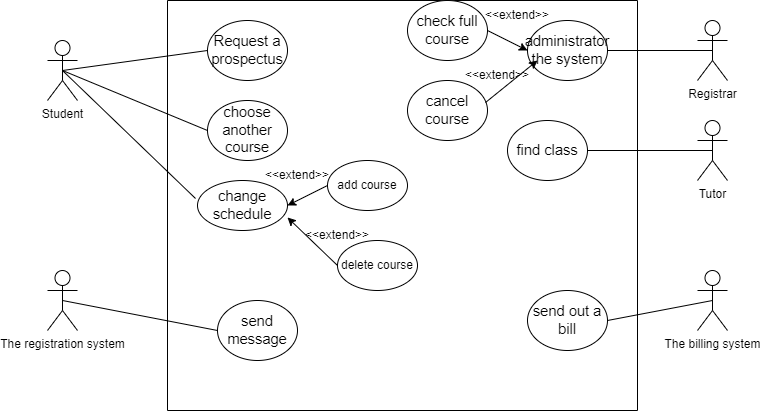

The diagram above was exported from draw.io. Its source (the exported page's mxGraphModel, read from the mxfile embedded in the PNG):
<mxGraphModel dx="868" dy="482" grid="1" gridSize="10" guides="1" tooltips="1" connect="1" arrows="1" fold="1" page="1" pageScale="1" pageWidth="850" pageHeight="1100" math="0" shadow="0">
  <root>
    <mxCell id="0" />
    <mxCell id="1" parent="0" />
    <mxCell id="7eDvw-n3dTJZ8PsX3p8M-1" value="Student&lt;br&gt;" style="shape=umlActor;verticalLabelPosition=bottom;verticalAlign=top;html=1;outlineConnect=0;" parent="1" vertex="1">
      <mxGeometry x="90" y="100" width="30" height="60" as="geometry" />
    </mxCell>
    <mxCell id="7eDvw-n3dTJZ8PsX3p8M-2" value="Registrar&lt;br&gt;" style="shape=umlActor;verticalLabelPosition=bottom;verticalAlign=top;html=1;outlineConnect=0;" parent="1" vertex="1">
      <mxGeometry x="740" y="80" width="30" height="60" as="geometry" />
    </mxCell>
    <mxCell id="7eDvw-n3dTJZ8PsX3p8M-3" value="The billing system&lt;br&gt;" style="shape=umlActor;verticalLabelPosition=bottom;verticalAlign=top;html=1;outlineConnect=0;" parent="1" vertex="1">
      <mxGeometry x="740" y="330" width="30" height="60" as="geometry" />
    </mxCell>
    <mxCell id="7eDvw-n3dTJZ8PsX3p8M-4" value="Tutor&lt;br&gt;" style="shape=umlActor;verticalLabelPosition=bottom;verticalAlign=top;html=1;outlineConnect=0;" parent="1" vertex="1">
      <mxGeometry x="740" y="180" width="30" height="60" as="geometry" />
    </mxCell>
    <mxCell id="7eDvw-n3dTJZ8PsX3p8M-5" value="The registration system&lt;br&gt;" style="shape=umlActor;verticalLabelPosition=bottom;verticalAlign=top;html=1;outlineConnect=0;" parent="1" vertex="1">
      <mxGeometry x="90" y="330" width="30" height="60" as="geometry" />
    </mxCell>
    <mxCell id="7eDvw-n3dTJZ8PsX3p8M-9" value="" style="swimlane;startSize=0;" parent="1" vertex="1">
      <mxGeometry x="210" y="60" width="470" height="410" as="geometry" />
    </mxCell>
    <mxCell id="7eDvw-n3dTJZ8PsX3p8M-10" value="&lt;span id=&quot;docs-internal-guid-3ea3089a-7fff-cba7-c247-aa84d5b37258&quot;&gt;&lt;span style=&quot;font-size: 11pt ; font-family: &amp;#34;arial&amp;#34; ; background-color: transparent ; vertical-align: baseline&quot;&gt;Request a prospectus&lt;/span&gt;&lt;/span&gt;" style="ellipse;whiteSpace=wrap;html=1;" parent="7eDvw-n3dTJZ8PsX3p8M-9" vertex="1">
      <mxGeometry x="40" y="20" width="80" height="60" as="geometry" />
    </mxCell>
    <mxCell id="7eDvw-n3dTJZ8PsX3p8M-11" value="&lt;span id=&quot;docs-internal-guid-6823263f-7fff-f632-5a01-75ba314a652d&quot;&gt;&lt;span style=&quot;font-size: 11pt ; font-family: &amp;#34;arial&amp;#34; ; background-color: transparent ; vertical-align: baseline&quot;&gt;choose another course&lt;/span&gt;&lt;/span&gt;" style="ellipse;whiteSpace=wrap;html=1;" parent="7eDvw-n3dTJZ8PsX3p8M-9" vertex="1">
      <mxGeometry x="40" y="100" width="80" height="60" as="geometry" />
    </mxCell>
    <mxCell id="7eDvw-n3dTJZ8PsX3p8M-12" value="&lt;span id=&quot;docs-internal-guid-6a9fe4fe-7fff-39b2-f607-6fd70686b93a&quot;&gt;&lt;span style=&quot;font-size: 11pt ; font-family: &amp;#34;arial&amp;#34; ; background-color: transparent ; vertical-align: baseline&quot;&gt;change schedule&lt;/span&gt;&lt;/span&gt;" style="ellipse;whiteSpace=wrap;html=1;" parent="7eDvw-n3dTJZ8PsX3p8M-9" vertex="1">
      <mxGeometry x="30" y="180" width="90" height="50" as="geometry" />
    </mxCell>
    <mxCell id="7eDvw-n3dTJZ8PsX3p8M-15" value="add course" style="ellipse;whiteSpace=wrap;html=1;" parent="7eDvw-n3dTJZ8PsX3p8M-9" vertex="1">
      <mxGeometry x="160" y="160" width="80" height="50" as="geometry" />
    </mxCell>
    <mxCell id="7eDvw-n3dTJZ8PsX3p8M-16" value="delete course" style="ellipse;whiteSpace=wrap;html=1;" parent="7eDvw-n3dTJZ8PsX3p8M-9" vertex="1">
      <mxGeometry x="170" y="240" width="80" height="50" as="geometry" />
    </mxCell>
    <mxCell id="7eDvw-n3dTJZ8PsX3p8M-17" value="" style="endArrow=classic;html=1;rounded=0;exitX=0;exitY=0.5;exitDx=0;exitDy=0;entryX=1;entryY=0.5;entryDx=0;entryDy=0;" parent="7eDvw-n3dTJZ8PsX3p8M-9" source="7eDvw-n3dTJZ8PsX3p8M-15" target="7eDvw-n3dTJZ8PsX3p8M-12" edge="1">
      <mxGeometry width="50" height="50" relative="1" as="geometry">
        <mxPoint x="180" y="210" as="sourcePoint" />
        <mxPoint x="230" y="160" as="targetPoint" />
      </mxGeometry>
    </mxCell>
    <mxCell id="7eDvw-n3dTJZ8PsX3p8M-18" value="" style="endArrow=classic;html=1;rounded=0;exitX=0;exitY=0.5;exitDx=0;exitDy=0;entryX=1;entryY=0.74;entryDx=0;entryDy=0;entryPerimeter=0;" parent="7eDvw-n3dTJZ8PsX3p8M-9" source="7eDvw-n3dTJZ8PsX3p8M-16" target="7eDvw-n3dTJZ8PsX3p8M-12" edge="1">
      <mxGeometry width="50" height="50" relative="1" as="geometry">
        <mxPoint x="190" y="200" as="sourcePoint" />
        <mxPoint x="130" y="190" as="targetPoint" />
      </mxGeometry>
    </mxCell>
    <mxCell id="7eDvw-n3dTJZ8PsX3p8M-19" value="&amp;lt;&amp;lt;extend&amp;gt;&amp;gt;" style="text;html=1;strokeColor=none;fillColor=none;align=center;verticalAlign=middle;whiteSpace=wrap;rounded=0;" parent="7eDvw-n3dTJZ8PsX3p8M-9" vertex="1">
      <mxGeometry x="100" y="160" width="60" height="30" as="geometry" />
    </mxCell>
    <mxCell id="7eDvw-n3dTJZ8PsX3p8M-20" value="&amp;lt;&amp;lt;extend&amp;gt;&amp;gt;" style="text;html=1;strokeColor=none;fillColor=none;align=center;verticalAlign=middle;whiteSpace=wrap;rounded=0;" parent="7eDvw-n3dTJZ8PsX3p8M-9" vertex="1">
      <mxGeometry x="140" y="220" width="60" height="30" as="geometry" />
    </mxCell>
    <mxCell id="7eDvw-n3dTJZ8PsX3p8M-29" value="&lt;span id=&quot;docs-internal-guid-3ea3089a-7fff-cba7-c247-aa84d5b37258&quot;&gt;&lt;span style=&quot;font-size: 11pt ; font-family: &amp;#34;arial&amp;#34; ; background-color: transparent ; vertical-align: baseline&quot;&gt;administrator the system&lt;/span&gt;&lt;/span&gt;" style="ellipse;whiteSpace=wrap;html=1;" parent="7eDvw-n3dTJZ8PsX3p8M-9" vertex="1">
      <mxGeometry x="360" y="20" width="80" height="60" as="geometry" />
    </mxCell>
    <mxCell id="7eDvw-n3dTJZ8PsX3p8M-28" value="&lt;span id=&quot;docs-internal-guid-3ea3089a-7fff-cba7-c247-aa84d5b37258&quot;&gt;&lt;span style=&quot;font-size: 11pt ; font-family: &amp;#34;arial&amp;#34; ; background-color: transparent ; vertical-align: baseline&quot;&gt;cancel course&lt;/span&gt;&lt;/span&gt;" style="ellipse;whiteSpace=wrap;html=1;" parent="7eDvw-n3dTJZ8PsX3p8M-9" vertex="1">
      <mxGeometry x="240" y="80" width="80" height="60" as="geometry" />
    </mxCell>
    <mxCell id="7eDvw-n3dTJZ8PsX3p8M-27" value="&lt;span id=&quot;docs-internal-guid-3ea3089a-7fff-cba7-c247-aa84d5b37258&quot;&gt;&lt;span style=&quot;font-size: 11pt ; font-family: &amp;#34;arial&amp;#34; ; background-color: transparent ; vertical-align: baseline&quot;&gt;check full course&lt;/span&gt;&lt;/span&gt;" style="ellipse;whiteSpace=wrap;html=1;" parent="7eDvw-n3dTJZ8PsX3p8M-9" vertex="1">
      <mxGeometry x="240" width="80" height="60" as="geometry" />
    </mxCell>
    <mxCell id="7eDvw-n3dTJZ8PsX3p8M-30" value="" style="endArrow=classic;html=1;rounded=0;exitX=1;exitY=0.5;exitDx=0;exitDy=0;entryX=0;entryY=0.5;entryDx=0;entryDy=0;" parent="7eDvw-n3dTJZ8PsX3p8M-9" source="7eDvw-n3dTJZ8PsX3p8M-27" target="7eDvw-n3dTJZ8PsX3p8M-29" edge="1">
      <mxGeometry width="50" height="50" relative="1" as="geometry">
        <mxPoint x="170" y="195" as="sourcePoint" />
        <mxPoint x="130" y="215" as="targetPoint" />
      </mxGeometry>
    </mxCell>
    <mxCell id="7eDvw-n3dTJZ8PsX3p8M-32" value="&amp;lt;&amp;lt;extend&amp;gt;&amp;gt;" style="text;html=1;strokeColor=none;fillColor=none;align=center;verticalAlign=middle;whiteSpace=wrap;rounded=0;" parent="7eDvw-n3dTJZ8PsX3p8M-9" vertex="1">
      <mxGeometry x="320" width="60" height="30" as="geometry" />
    </mxCell>
    <mxCell id="7eDvw-n3dTJZ8PsX3p8M-33" value="&amp;lt;&amp;lt;extend&amp;gt;&amp;gt;" style="text;html=1;strokeColor=none;fillColor=none;align=center;verticalAlign=middle;whiteSpace=wrap;rounded=0;" parent="7eDvw-n3dTJZ8PsX3p8M-9" vertex="1">
      <mxGeometry x="300" y="60" width="60" height="30" as="geometry" />
    </mxCell>
    <mxCell id="7eDvw-n3dTJZ8PsX3p8M-35" value="&lt;font face=&quot;arial&quot;&gt;&lt;span style=&quot;font-size: 14.6667px&quot;&gt;find class&lt;/span&gt;&lt;/font&gt;" style="ellipse;whiteSpace=wrap;html=1;" parent="7eDvw-n3dTJZ8PsX3p8M-9" vertex="1">
      <mxGeometry x="340" y="120" width="80" height="60" as="geometry" />
    </mxCell>
    <mxCell id="7eDvw-n3dTJZ8PsX3p8M-40" value="&lt;font face=&quot;arial&quot;&gt;&lt;span style=&quot;font-size: 14.6667px&quot;&gt;send out a bill&lt;/span&gt;&lt;/font&gt;" style="ellipse;whiteSpace=wrap;html=1;" parent="7eDvw-n3dTJZ8PsX3p8M-9" vertex="1">
      <mxGeometry x="360" y="290" width="80" height="60" as="geometry" />
    </mxCell>
    <mxCell id="7eDvw-n3dTJZ8PsX3p8M-39" value="&lt;font face=&quot;arial&quot;&gt;&lt;span style=&quot;font-size: 14.6667px&quot;&gt;send message&lt;/span&gt;&lt;/font&gt;" style="ellipse;whiteSpace=wrap;html=1;" parent="7eDvw-n3dTJZ8PsX3p8M-9" vertex="1">
      <mxGeometry x="50" y="300" width="80" height="60" as="geometry" />
    </mxCell>
    <mxCell id="7eDvw-n3dTJZ8PsX3p8M-21" value="" style="endArrow=none;html=1;rounded=0;entryX=0;entryY=0.5;entryDx=0;entryDy=0;exitX=0.5;exitY=0.5;exitDx=0;exitDy=0;exitPerimeter=0;" parent="1" source="7eDvw-n3dTJZ8PsX3p8M-1" target="7eDvw-n3dTJZ8PsX3p8M-10" edge="1">
      <mxGeometry width="50" height="50" relative="1" as="geometry">
        <mxPoint x="400" y="260" as="sourcePoint" />
        <mxPoint x="450" y="210" as="targetPoint" />
      </mxGeometry>
    </mxCell>
    <mxCell id="7eDvw-n3dTJZ8PsX3p8M-22" value="" style="endArrow=none;html=1;rounded=0;entryX=0;entryY=0.5;entryDx=0;entryDy=0;exitX=0.5;exitY=0.5;exitDx=0;exitDy=0;exitPerimeter=0;" parent="1" source="7eDvw-n3dTJZ8PsX3p8M-1" target="7eDvw-n3dTJZ8PsX3p8M-11" edge="1">
      <mxGeometry width="50" height="50" relative="1" as="geometry">
        <mxPoint x="115" y="140" as="sourcePoint" />
        <mxPoint x="260" y="120" as="targetPoint" />
      </mxGeometry>
    </mxCell>
    <mxCell id="7eDvw-n3dTJZ8PsX3p8M-23" value="" style="endArrow=none;html=1;rounded=0;entryX=-0.022;entryY=0.36;entryDx=0;entryDy=0;entryPerimeter=0;exitX=0.5;exitY=0.5;exitDx=0;exitDy=0;exitPerimeter=0;" parent="1" source="7eDvw-n3dTJZ8PsX3p8M-1" target="7eDvw-n3dTJZ8PsX3p8M-12" edge="1">
      <mxGeometry width="50" height="50" relative="1" as="geometry">
        <mxPoint x="125" y="150" as="sourcePoint" />
        <mxPoint x="270" y="130" as="targetPoint" />
      </mxGeometry>
    </mxCell>
    <mxCell id="7eDvw-n3dTJZ8PsX3p8M-31" value="" style="endArrow=classic;html=1;rounded=0;exitX=0.975;exitY=0.367;exitDx=0;exitDy=0;entryX=0;entryY=0.5;entryDx=0;entryDy=0;exitPerimeter=0;" parent="1" source="7eDvw-n3dTJZ8PsX3p8M-28" edge="1">
      <mxGeometry width="50" height="50" relative="1" as="geometry">
        <mxPoint x="540" y="100" as="sourcePoint" />
        <mxPoint x="580" y="120" as="targetPoint" />
      </mxGeometry>
    </mxCell>
    <mxCell id="7eDvw-n3dTJZ8PsX3p8M-34" value="" style="endArrow=none;html=1;rounded=0;entryX=0.5;entryY=0.5;entryDx=0;entryDy=0;entryPerimeter=0;exitX=1;exitY=0.5;exitDx=0;exitDy=0;" parent="1" source="7eDvw-n3dTJZ8PsX3p8M-29" target="7eDvw-n3dTJZ8PsX3p8M-2" edge="1">
      <mxGeometry width="50" height="50" relative="1" as="geometry">
        <mxPoint x="400" y="260" as="sourcePoint" />
        <mxPoint x="450" y="210" as="targetPoint" />
      </mxGeometry>
    </mxCell>
    <mxCell id="7eDvw-n3dTJZ8PsX3p8M-36" value="" style="endArrow=none;html=1;rounded=0;entryX=0.5;entryY=0.5;entryDx=0;entryDy=0;entryPerimeter=0;" parent="1" source="7eDvw-n3dTJZ8PsX3p8M-35" target="7eDvw-n3dTJZ8PsX3p8M-4" edge="1">
      <mxGeometry width="50" height="50" relative="1" as="geometry">
        <mxPoint x="620" y="310" as="sourcePoint" />
        <mxPoint x="450" y="220" as="targetPoint" />
      </mxGeometry>
    </mxCell>
    <mxCell id="7eDvw-n3dTJZ8PsX3p8M-41" value="" style="endArrow=none;html=1;rounded=0;entryX=0.5;entryY=0.5;entryDx=0;entryDy=0;entryPerimeter=0;exitX=1;exitY=0.5;exitDx=0;exitDy=0;" parent="1" source="7eDvw-n3dTJZ8PsX3p8M-40" target="7eDvw-n3dTJZ8PsX3p8M-3" edge="1">
      <mxGeometry width="50" height="50" relative="1" as="geometry">
        <mxPoint x="640" y="220" as="sourcePoint" />
        <mxPoint x="765" y="220" as="targetPoint" />
      </mxGeometry>
    </mxCell>
    <mxCell id="7eDvw-n3dTJZ8PsX3p8M-42" value="" style="endArrow=none;html=1;rounded=0;entryX=0;entryY=0.5;entryDx=0;entryDy=0;exitX=0.5;exitY=0.5;exitDx=0;exitDy=0;exitPerimeter=0;" parent="1" source="7eDvw-n3dTJZ8PsX3p8M-5" target="7eDvw-n3dTJZ8PsX3p8M-39" edge="1">
      <mxGeometry width="50" height="50" relative="1" as="geometry">
        <mxPoint x="640" y="220" as="sourcePoint" />
        <mxPoint x="765" y="220" as="targetPoint" />
      </mxGeometry>
    </mxCell>
  </root>
</mxGraphModel>